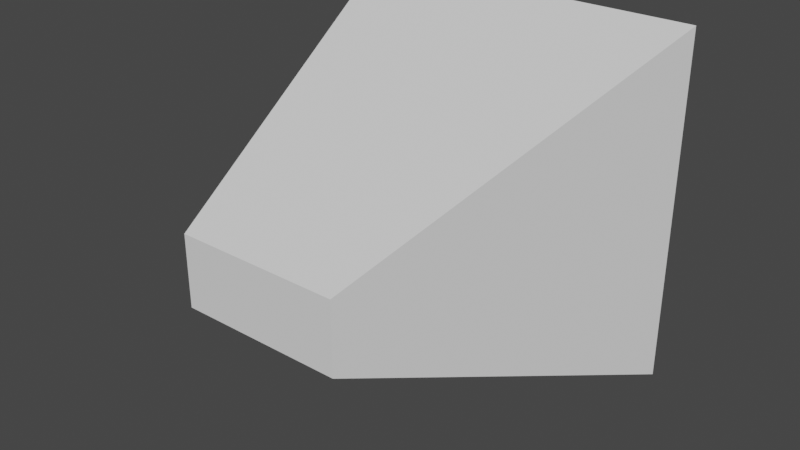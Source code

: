# Source: camera.blend  (saved by Blender 2.82.7; exported with 4.5.12 LTS)
import bpy
from mathutils import Matrix  # noqa: F401  (used for matrix-valued properties, if any)

bpy.ops.wm.read_factory_settings(use_empty=True)
scene = bpy.context.scene
scene.name = 'Scene'

# ---- collections
col_collection = bpy.data.collections.new('Collection'); scene.collection.children.link(col_collection)

# ---- world
world_world = bpy.data.worlds.new('World'); scene.world = world_world
world_world.use_nodes = True; world_world.node_tree.nodes.clear()
_N = world_world.node_tree.nodes; _L = world_world.node_tree.links
n0 = _N.new('ShaderNodeOutputWorld'); n0.name = 'World Output'; n0.location = (300, 300)
n1 = _N.new('ShaderNodeBackground'); n1.name = 'Background'; n1.location = (10, 300)
n1.inputs[0].default_value = (0.05088, 0.05088, 0.05088, 1.0)
_L.new(n1.outputs[0], n0.inputs[0])
n0.is_active_output = True
world_world.color = (0.05088, 0.05088, 0.05088)
world_world.use_sun_shadow = False
world_world.sun_shadow_jitter_overblur = 0.0

# ---- meshes
me_cube_001 = bpy.data.meshes.new('Cube.001')
me_cube_001.from_pydata([(1.0, 1.0, -1.0), (1.0, 1.0, 1.0), (0.4581, -1.0, -0.1979), (0.4581, -1.0, 0.1979), (-1.0, 1.0, -1.0), (-1.0, 1.0, 1.0), (-0.4581, -1.0, -0.1979), (-0.4581, -1.0, 0.1979)], [], [(0, 1, 3, 2), (2, 3, 7, 6), (6, 7, 5, 4), (4, 5, 1, 0), (2, 6, 4, 0), (7, 3, 1, 5)])
_uv = me_cube_001.uv_layers.new(name='UVMap')
_uv.uv.foreach_set('vector', [0.375, 0.0, 0.625, 0.0, 0.625, 0.25, 0.375, 0.25, 0.375, 0.25, 0.625, 0.25, 0.625, 0.5, 0.375, 0.5, 0.375, 0.5, 0.625, 0.5, 0.625, 0.75, 0.375, 0.75, 0.375, 0.75, 0.625, 0.75, 0.625, 1.0, 0.375, 1.0, 0.125, 0.5, 0.375, 0.5, 0.375, 0.75, 0.125, 0.75, 0.625, 0.5, 0.875, 0.5, 0.875, 0.75, 0.625, 0.75])
me_cube_001.use_remesh_fix_poles = True
me_cube_001.use_remesh_preserve_attributes = False
me_cube_001.use_mirror_vertex_groups = False
me_cube_001.update()

# ---- objects
ob_cube = bpy.data.objects.new('Cube', me_cube_001)

# ---- transforms, parenting, visibility, modifiers, constraints
ob_cube.location = (0.0, 0.0, 0.0)
ob_cube.lineart.crease_threshold = 0.0

# ---- collection membership
col_collection.objects.link(ob_cube)

# ---- scene / render settings (as saved in the file)
scene.frame_start = 1; scene.frame_end = 250; scene.frame_set(1)
scene.render.engine = 'BLENDER_EEVEE_NEXT'
scene.cycles.use_denoising = False
scene.cycles.samples = 128
scene.cycles.sampling_pattern = 'TABULATED_SOBOL'
scene.cycles.use_adaptive_sampling = False
scene.cycles.use_light_tree = False
scene.view_settings.view_transform = 'Filmic'
bpy.context.view_layer.update()

# ---- added for rendering (the .blend has no active camera and no usable light): camera, sun
cam_auto = bpy.data.cameras.new('AutoCamera')
cam_auto.lens = 50.0
cam_auto.sensor_width = 36.0
cam_auto.clip_end = 1000.0
ob_auto_camera = bpy.data.objects.new('AutoCamera', cam_auto)
scene.collection.objects.link(ob_auto_camera)
ob_auto_camera.location = (3.20507, -3.84609, 2.56406)
ob_auto_camera.rotation_euler = (1.09748, -7.21219e-08, 0.694738)
scene.camera = ob_auto_camera
light_auto_sun = bpy.data.lights.new('AutoSun', 'SUN')
light_auto_sun.energy = 3.0
light_auto_sun.angle = 0.0523599
ob_auto_sun = bpy.data.objects.new('AutoSun', light_auto_sun)
scene.collection.objects.link(ob_auto_sun)
ob_auto_sun.rotation_euler = (0.872665, 0.174533, 0.523599)
bpy.context.view_layer.update()
